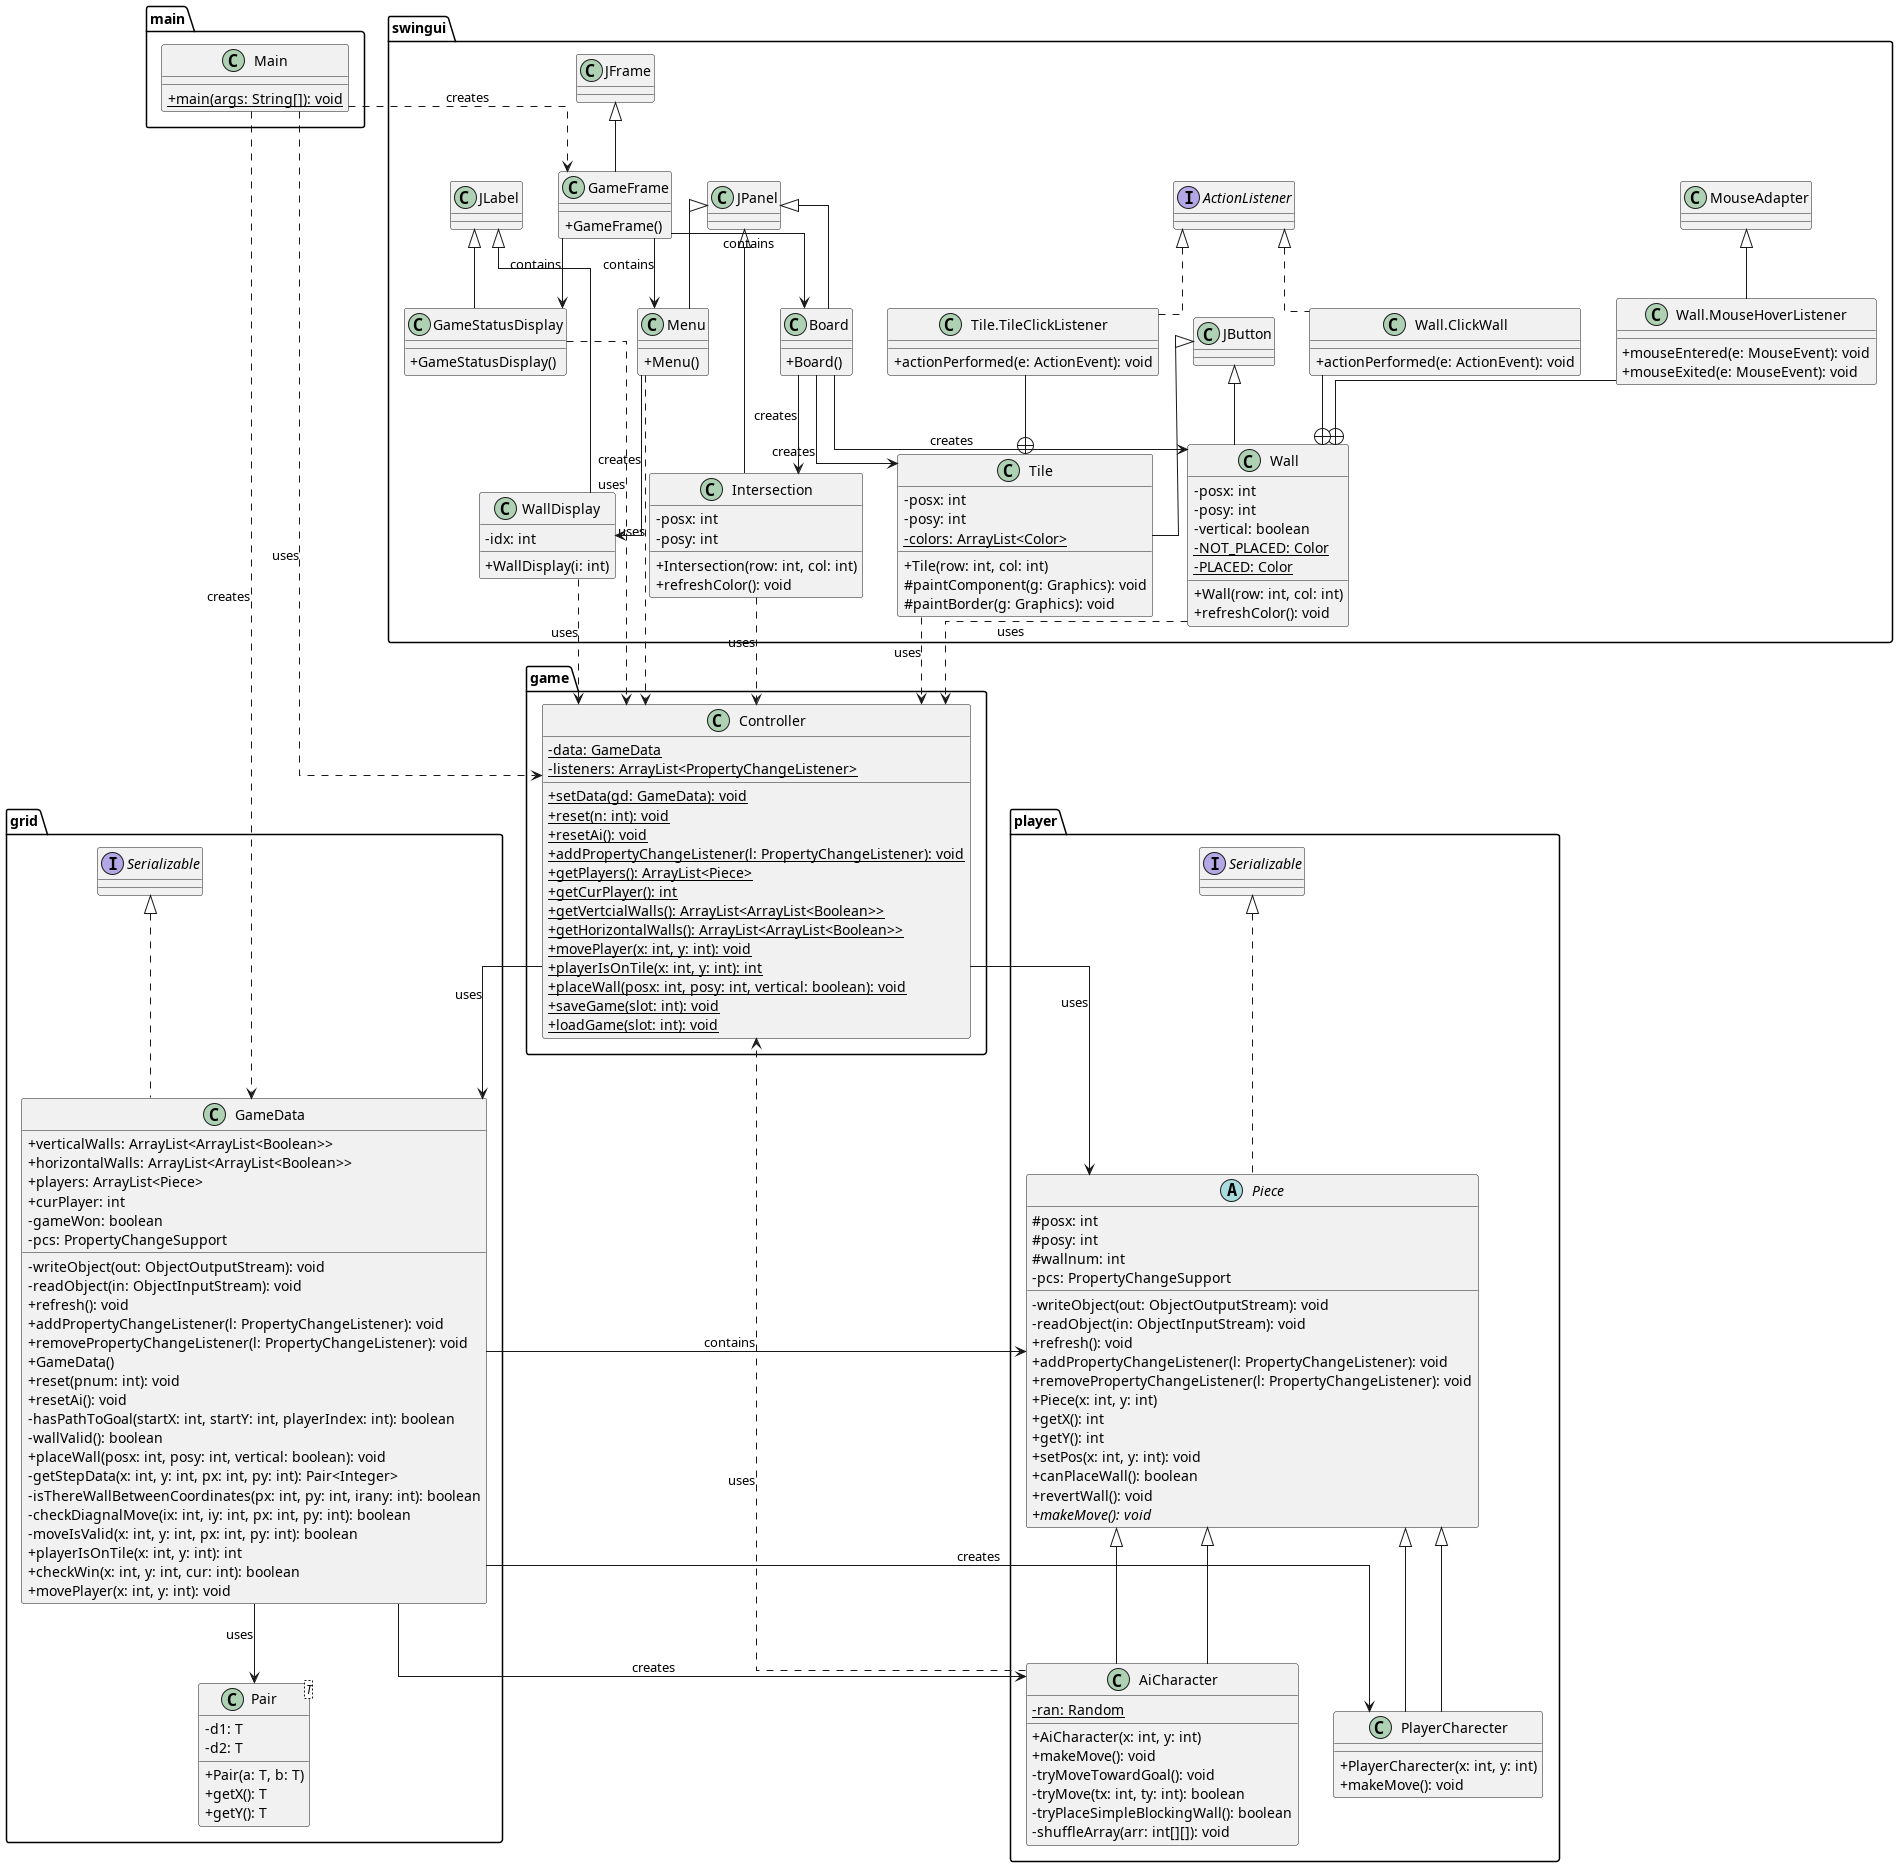

The diagram above was rendered by PlantUML. Its source (embedded in the PNG):
@startuml Quoridor Class Diagram

skinparam classAttributeIconSize 0
skinparam linetype ortho

package "main" {
    class Main {
        +{static} main(args: String[]): void
    }
}

package "game" {
    class Controller {
        -{static} data: GameData
        -{static} listeners: ArrayList<PropertyChangeListener>
        +{static} setData(gd: GameData): void
        +{static} reset(n: int): void
        +{static} resetAi(): void
        +{static} addPropertyChangeListener(l: PropertyChangeListener): void
        +{static} getPlayers(): ArrayList<Piece>
        +{static} getCurPlayer(): int
        +{static} getVertcialWalls(): ArrayList<ArrayList<Boolean>>
        +{static} getHorizontalWalls(): ArrayList<ArrayList<Boolean>>
        +{static} movePlayer(x: int, y: int): void
        +{static} playerIsOnTile(x: int, y: int): int
        +{static} placeWall(posx: int, posy: int, vertical: boolean): void
        +{static} saveGame(slot: int): void
        +{static} loadGame(slot: int): void
    }
}

package "grid" {
    class GameData implements Serializable {
        +verticalWalls: ArrayList<ArrayList<Boolean>>
        +horizontalWalls: ArrayList<ArrayList<Boolean>>
        +players: ArrayList<Piece>
        +curPlayer: int
        -gameWon: boolean
        -pcs: PropertyChangeSupport
        -writeObject(out: ObjectOutputStream): void
        -readObject(in: ObjectInputStream): void
        +refresh(): void
        +addPropertyChangeListener(l: PropertyChangeListener): void
        +removePropertyChangeListener(l: PropertyChangeListener): void
        +GameData()
        +reset(pnum: int): void
        +resetAi(): void
        -hasPathToGoal(startX: int, startY: int, playerIndex: int): boolean
        -wallValid(): boolean
        +placeWall(posx: int, posy: int, vertical: boolean): void
        -getStepData(x: int, y: int, px: int, py: int): Pair<Integer>
        -isThereWallBetweenCoordinates(px: int, py: int, irany: int): boolean
        -checkDiagnalMove(ix: int, iy: int, px: int, py: int): boolean
        -moveIsValid(x: int, y: int, px: int, py: int): boolean
        +playerIsOnTile(x: int, y: int): int
        +checkWin(x: int, y: int, cur: int): boolean
        +movePlayer(x: int, y: int): void
    }

    class Pair<T> {
        -d1: T
        -d2: T
        +Pair(a: T, b: T)
        +getX(): T
        +getY(): T
    }
}

package "player" {
    abstract class Piece implements Serializable {
        #posx: int
        #posy: int
        #wallnum: int
        -pcs: PropertyChangeSupport
        -writeObject(out: ObjectOutputStream): void
        -readObject(in: ObjectInputStream): void
        +refresh(): void
        +addPropertyChangeListener(l: PropertyChangeListener): void
        +removePropertyChangeListener(l: PropertyChangeListener): void
        +Piece(x: int, y: int)
        +getX(): int
        +getY(): int
        +setPos(x: int, y: int): void
        +canPlaceWall(): boolean
        +revertWall(): void
        +{abstract} makeMove(): void
    }

    class PlayerCharecter extends Piece {
        +PlayerCharecter(x: int, y: int)
        +makeMove(): void
    }

    class AiCharacter extends Piece {
        -{static} ran: Random
        +AiCharacter(x: int, y: int)
        +makeMove(): void
        -tryMoveTowardGoal(): void
        -tryMove(tx: int, ty: int): boolean
        -tryPlaceSimpleBlockingWall(): boolean
        -shuffleArray(arr: int[][]): void
    }
}

package "swingui" {
    class GameFrame extends JFrame {
        +GameFrame()
    }

    class Board extends JPanel {
        +Board()
    }

    class Tile extends JButton {
        -posx: int
        -posy: int
        -{static} colors: ArrayList<Color>
        +Tile(row: int, col: int)
        #paintComponent(g: Graphics): void
        #paintBorder(g: Graphics): void
    }

    class "Tile.TileClickListener" as TileClickListener implements ActionListener {
        +actionPerformed(e: ActionEvent): void
    }

    class Wall extends JButton {
        -posx: int
        -posy: int
        -vertical: boolean
        -{static} NOT_PLACED: Color
        -{static} PLACED: Color
        +Wall(row: int, col: int)
        +refreshColor(): void
    }

    class "Wall.MouseHoverListener" as MouseHoverListener extends MouseAdapter {
        +mouseEntered(e: MouseEvent): void
        +mouseExited(e: MouseEvent): void
    }

    class "Wall.ClickWall" as ClickWall implements ActionListener {
        +actionPerformed(e: ActionEvent): void
    }

    class Intersection extends JPanel {
        -posx: int
        -posy: int
        +Intersection(row: int, col: int)
        +refreshColor(): void
    }

    class Menu extends JPanel {
        +Menu()
    }

    class GameStatusDisplay extends JLabel {
        +GameStatusDisplay()
    }

    class WallDisplay extends JLabel {
        -idx: int
        +WallDisplay(i: int)
    }
}

' Inheritance relationships
PlayerCharecter --|> Piece
AiCharacter --|> Piece

' Inner class relationships
TileClickListener --+ Tile
MouseHoverListener --+ Wall
ClickWall --+ Wall

' Dependencies and associations
Main ..> GameData : creates
Main ..> Controller : uses
Main ..> GameFrame : creates

Controller --> GameData : uses
Controller --> Piece : uses

GameData --> Piece : contains
GameData --> PlayerCharecter : creates
GameData --> AiCharacter : creates
GameData --> Pair : uses

AiCharacter ..> Controller : uses

GameFrame --> Board : contains
GameFrame --> GameStatusDisplay : contains
GameFrame --> Menu : contains

Board --> Tile : creates
Board --> Wall : creates
Board --> Intersection : creates

Tile ..> Controller : uses
Wall ..> Controller : uses
Intersection ..> Controller : uses
GameStatusDisplay ..> Controller : uses
Menu ..> Controller : uses
WallDisplay ..> Controller : uses

Menu --> WallDisplay : creates

@enduml